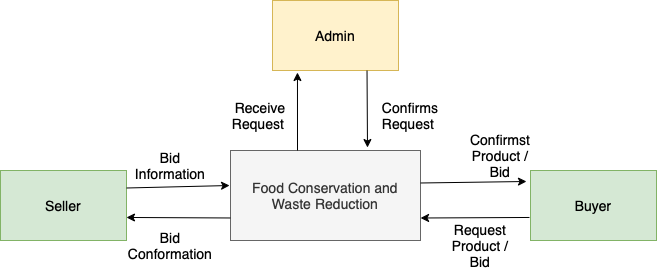

The diagram above was exported from draw.io. Its source (the exported page's mxGraphModel, read from the mxfile embedded in the PNG):
<mxGraphModel dx="905" dy="549" grid="1" gridSize="10" guides="1" tooltips="1" connect="1" arrows="1" fold="1" page="1" pageScale="1" pageWidth="827" pageHeight="1169" math="0" shadow="0">
  <root>
    <mxCell id="0" />
    <mxCell id="1" parent="0" />
    <mxCell id="2NkKG2uCONHlH6pWLO3y-4" value="&lt;font style=&quot;font-size: 14px;&quot;&gt;Food Conservation and Waste Reduction&lt;/font&gt;" style="rounded=0;whiteSpace=wrap;html=1;fillColor=#f5f5f5;strokeColor=#666666;fontColor=#333333;" vertex="1" parent="1">
      <mxGeometry x="320" y="230" width="190" height="90" as="geometry" />
    </mxCell>
    <mxCell id="2NkKG2uCONHlH6pWLO3y-7" value="Admin" style="rounded=0;whiteSpace=wrap;html=1;fontSize=14;fillColor=#fff2cc;strokeColor=#d6b656;" vertex="1" parent="1">
      <mxGeometry x="362" y="80" width="126" height="70" as="geometry" />
    </mxCell>
    <mxCell id="2NkKG2uCONHlH6pWLO3y-8" value="Buyer" style="rounded=0;whiteSpace=wrap;html=1;fontSize=14;fillColor=#d5e8d4;strokeColor=#82b366;" vertex="1" parent="1">
      <mxGeometry x="620" y="250" width="126" height="70" as="geometry" />
    </mxCell>
    <mxCell id="2NkKG2uCONHlH6pWLO3y-9" value="Seller" style="rounded=0;whiteSpace=wrap;html=1;fontSize=14;fillColor=#d5e8d4;strokeColor=#82b366;" vertex="1" parent="1">
      <mxGeometry x="90" y="250" width="126" height="70" as="geometry" />
    </mxCell>
    <mxCell id="2NkKG2uCONHlH6pWLO3y-10" value="" style="endArrow=classic;html=1;rounded=0;fontSize=14;entryX=0.198;entryY=1.029;entryDx=0;entryDy=0;entryPerimeter=0;" edge="1" parent="1" target="2NkKG2uCONHlH6pWLO3y-7">
      <mxGeometry width="50" height="50" relative="1" as="geometry">
        <mxPoint x="387" y="230" as="sourcePoint" />
        <mxPoint x="440" y="260" as="targetPoint" />
      </mxGeometry>
    </mxCell>
    <mxCell id="2NkKG2uCONHlH6pWLO3y-11" value="Receive Request&amp;nbsp;" style="text;html=1;strokeColor=none;fillColor=none;align=center;verticalAlign=middle;whiteSpace=wrap;rounded=0;fontSize=14;" vertex="1" parent="1">
      <mxGeometry x="320" y="180" width="60" height="30" as="geometry" />
    </mxCell>
    <mxCell id="2NkKG2uCONHlH6pWLO3y-12" value="" style="endArrow=classic;html=1;rounded=0;fontSize=14;entryX=0.721;entryY=-0.033;entryDx=0;entryDy=0;entryPerimeter=0;exitX=0.75;exitY=1;exitDx=0;exitDy=0;" edge="1" parent="1" source="2NkKG2uCONHlH6pWLO3y-7" target="2NkKG2uCONHlH6pWLO3y-4">
      <mxGeometry width="50" height="50" relative="1" as="geometry">
        <mxPoint x="397" y="240" as="sourcePoint" />
        <mxPoint x="396.9480000000001" y="162.02999999999997" as="targetPoint" />
      </mxGeometry>
    </mxCell>
    <mxCell id="2NkKG2uCONHlH6pWLO3y-13" value="Confirms Request&amp;nbsp;" style="text;html=1;strokeColor=none;fillColor=none;align=center;verticalAlign=middle;whiteSpace=wrap;rounded=0;fontSize=14;" vertex="1" parent="1">
      <mxGeometry x="470" y="180" width="60" height="30" as="geometry" />
    </mxCell>
    <mxCell id="2NkKG2uCONHlH6pWLO3y-14" value="" style="endArrow=classic;html=1;rounded=0;fontSize=14;entryX=-0.005;entryY=0.389;entryDx=0;entryDy=0;entryPerimeter=0;exitX=1;exitY=0.25;exitDx=0;exitDy=0;" edge="1" parent="1" source="2NkKG2uCONHlH6pWLO3y-9" target="2NkKG2uCONHlH6pWLO3y-4">
      <mxGeometry width="50" height="50" relative="1" as="geometry">
        <mxPoint x="397" y="240" as="sourcePoint" />
        <mxPoint x="396.9480000000001" y="162.02999999999997" as="targetPoint" />
      </mxGeometry>
    </mxCell>
    <mxCell id="2NkKG2uCONHlH6pWLO3y-15" value="" style="endArrow=classic;html=1;rounded=0;fontSize=14;entryX=1;entryY=0.671;entryDx=0;entryDy=0;entryPerimeter=0;exitX=0;exitY=0.75;exitDx=0;exitDy=0;" edge="1" parent="1" source="2NkKG2uCONHlH6pWLO3y-4" target="2NkKG2uCONHlH6pWLO3y-9">
      <mxGeometry width="50" height="50" relative="1" as="geometry">
        <mxPoint x="407" y="250" as="sourcePoint" />
        <mxPoint x="406.9480000000001" y="172.02999999999997" as="targetPoint" />
      </mxGeometry>
    </mxCell>
    <mxCell id="2NkKG2uCONHlH6pWLO3y-16" value="Bid Information" style="text;html=1;strokeColor=none;fillColor=none;align=center;verticalAlign=middle;whiteSpace=wrap;rounded=0;fontSize=14;" vertex="1" parent="1">
      <mxGeometry x="230" y="230" width="60" height="30" as="geometry" />
    </mxCell>
    <mxCell id="2NkKG2uCONHlH6pWLO3y-17" value="Bid Conformation" style="text;html=1;strokeColor=none;fillColor=none;align=center;verticalAlign=middle;whiteSpace=wrap;rounded=0;fontSize=14;" vertex="1" parent="1">
      <mxGeometry x="230" y="310" width="60" height="30" as="geometry" />
    </mxCell>
    <mxCell id="2NkKG2uCONHlH6pWLO3y-18" value="" style="endArrow=classic;html=1;rounded=0;fontSize=14;exitX=1;exitY=0.25;exitDx=0;exitDy=0;entryX=-0.032;entryY=0.157;entryDx=0;entryDy=0;entryPerimeter=0;" edge="1" parent="1" target="2NkKG2uCONHlH6pWLO3y-8">
      <mxGeometry width="50" height="50" relative="1" as="geometry">
        <mxPoint x="510" y="262.49" as="sourcePoint" />
        <mxPoint x="613" y="260" as="targetPoint" />
      </mxGeometry>
    </mxCell>
    <mxCell id="2NkKG2uCONHlH6pWLO3y-19" value="" style="endArrow=classic;html=1;rounded=0;fontSize=14;exitX=-0.008;exitY=0.671;exitDx=0;exitDy=0;entryX=1;entryY=0.75;entryDx=0;entryDy=0;exitPerimeter=0;" edge="1" parent="1" source="2NkKG2uCONHlH6pWLO3y-8" target="2NkKG2uCONHlH6pWLO3y-4">
      <mxGeometry width="50" height="50" relative="1" as="geometry">
        <mxPoint x="520" y="272.49" as="sourcePoint" />
        <mxPoint x="625.9680000000001" y="270.99" as="targetPoint" />
      </mxGeometry>
    </mxCell>
    <mxCell id="2NkKG2uCONHlH6pWLO3y-20" value="&amp;nbsp;Request&amp;nbsp;&lt;br&gt;Product / Bid" style="text;html=1;strokeColor=none;fillColor=none;align=center;verticalAlign=middle;whiteSpace=wrap;rounded=0;fontSize=14;" vertex="1" parent="1">
      <mxGeometry x="540" y="310" width="60" height="30" as="geometry" />
    </mxCell>
    <mxCell id="2NkKG2uCONHlH6pWLO3y-21" style="edgeStyle=orthogonalEdgeStyle;rounded=0;orthogonalLoop=1;jettySize=auto;html=1;exitX=0.5;exitY=1;exitDx=0;exitDy=0;fontSize=14;" edge="1" parent="1" source="2NkKG2uCONHlH6pWLO3y-20" target="2NkKG2uCONHlH6pWLO3y-20">
      <mxGeometry relative="1" as="geometry" />
    </mxCell>
    <mxCell id="2NkKG2uCONHlH6pWLO3y-22" value="&amp;nbsp;Confirmst&amp;nbsp;&lt;br&gt;Product / Bid" style="text;html=1;strokeColor=none;fillColor=none;align=center;verticalAlign=middle;whiteSpace=wrap;rounded=0;fontSize=14;" vertex="1" parent="1">
      <mxGeometry x="560" y="220" width="60" height="30" as="geometry" />
    </mxCell>
  </root>
</mxGraphModel>